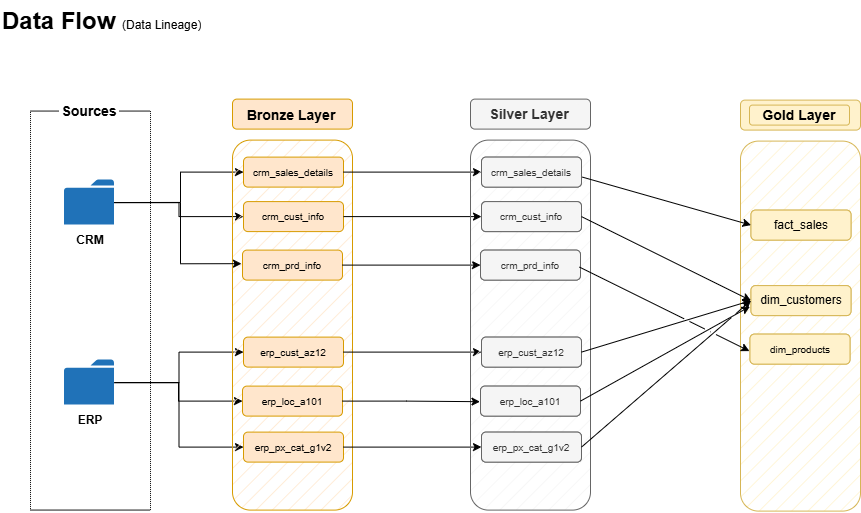

The diagram above was exported from draw.io. Its source (the exported page's mxGraphModel, read from the mxfile embedded in the PNG):
<mxGraphModel dx="1133" dy="835" grid="1" gridSize="10" guides="1" tooltips="1" connect="1" arrows="1" fold="1" page="1" pageScale="1" pageWidth="1100" pageHeight="1700" math="0" shadow="0">
  <root>
    <mxCell id="0" />
    <mxCell id="1" parent="0" />
    <mxCell id="Wqx-oLjpReKwjN9GLfbl-2" parent="1" style="text;html=1;whiteSpace=wrap;overflow=hidden;rounded=0;" value="&lt;h1 style=&quot;margin-top: 0px;&quot;&gt;Data Flow&amp;nbsp;&lt;span style=&quot;background-color: transparent; color: light-dark(rgb(0, 0, 0), rgb(255, 255, 255)); font-size: 12px; font-weight: normal;&quot;&gt;(Data Lineage)&lt;/span&gt;&lt;/h1&gt;" vertex="1">
      <mxGeometry height="50" width="290" x="10" y="10" as="geometry" />
    </mxCell>
    <mxCell id="Wqx-oLjpReKwjN9GLfbl-3" parent="1" style="rounded=0;whiteSpace=wrap;html=1;fillColor=none;dashed=1;dashPattern=1 1;" value="" vertex="1">
      <mxGeometry height="399" width="120" x="40" y="121" as="geometry" />
    </mxCell>
    <mxCell id="Wqx-oLjpReKwjN9GLfbl-4" parent="1" style="text;html=1;whiteSpace=wrap;strokeColor=none;fillColor=default;align=center;verticalAlign=middle;rounded=0;" value="&lt;font style=&quot;font-size: 14px;&quot;&gt;&lt;b&gt;Sources&lt;/b&gt;&lt;/font&gt;" vertex="1">
      <mxGeometry height="30" width="60" x="69" y="106" as="geometry" />
    </mxCell>
    <mxCell id="Wqx-oLjpReKwjN9GLfbl-28" edge="1" parent="1" style="edgeStyle=orthogonalEdgeStyle;rounded=0;orthogonalLoop=1;jettySize=auto;html=1;entryX=0;entryY=0.5;entryDx=0;entryDy=0;" target="Wqx-oLjpReKwjN9GLfbl-14">
      <mxGeometry relative="1" as="geometry">
        <Array as="points">
          <mxPoint x="190" y="212.43" />
          <mxPoint x="190" y="182" />
        </Array>
        <mxPoint x="120" y="212.43" as="sourcePoint" />
      </mxGeometry>
    </mxCell>
    <mxCell id="Wqx-oLjpReKwjN9GLfbl-29" edge="1" parent="1" source="Wqx-oLjpReKwjN9GLfbl-6" style="edgeStyle=orthogonalEdgeStyle;rounded=0;orthogonalLoop=1;jettySize=auto;html=1;entryX=0;entryY=0.5;entryDx=0;entryDy=0;" target="Wqx-oLjpReKwjN9GLfbl-16">
      <mxGeometry relative="1" as="geometry" />
    </mxCell>
    <mxCell id="Wqx-oLjpReKwjN9GLfbl-6" parent="1" style="sketch=0;pointerEvents=1;shadow=0;dashed=0;html=1;strokeColor=none;labelPosition=center;verticalLabelPosition=bottom;verticalAlign=top;outlineConnect=0;align=center;shape=mxgraph.office.concepts.folder;fillColor=#2072B8;" value="" vertex="1">
      <mxGeometry height="45" width="50" x="74" y="190" as="geometry" />
    </mxCell>
    <mxCell id="Wqx-oLjpReKwjN9GLfbl-7" parent="1" style="text;html=1;whiteSpace=wrap;strokeColor=none;fillColor=none;align=center;verticalAlign=middle;rounded=0;" value="&lt;b&gt;CRM&lt;/b&gt;" vertex="1">
      <mxGeometry height="30" width="60" x="70" y="235" as="geometry" />
    </mxCell>
    <mxCell id="Wqx-oLjpReKwjN9GLfbl-31" edge="1" parent="1" source="Wqx-oLjpReKwjN9GLfbl-8" style="edgeStyle=orthogonalEdgeStyle;rounded=0;orthogonalLoop=1;jettySize=auto;html=1;entryX=0;entryY=0.5;entryDx=0;entryDy=0;" target="Wqx-oLjpReKwjN9GLfbl-23">
      <mxGeometry relative="1" as="geometry" />
    </mxCell>
    <mxCell id="Wqx-oLjpReKwjN9GLfbl-32" edge="1" parent="1" source="Wqx-oLjpReKwjN9GLfbl-8" style="edgeStyle=orthogonalEdgeStyle;rounded=0;orthogonalLoop=1;jettySize=auto;html=1;entryX=0;entryY=0.5;entryDx=0;entryDy=0;" target="Wqx-oLjpReKwjN9GLfbl-25">
      <mxGeometry relative="1" as="geometry" />
    </mxCell>
    <mxCell id="Wqx-oLjpReKwjN9GLfbl-33" edge="1" parent="1" source="Wqx-oLjpReKwjN9GLfbl-8" style="edgeStyle=orthogonalEdgeStyle;rounded=0;orthogonalLoop=1;jettySize=auto;html=1;entryX=0;entryY=0.5;entryDx=0;entryDy=0;" target="Wqx-oLjpReKwjN9GLfbl-27">
      <mxGeometry relative="1" as="geometry" />
    </mxCell>
    <mxCell id="Wqx-oLjpReKwjN9GLfbl-8" parent="1" style="sketch=0;pointerEvents=1;shadow=0;dashed=0;html=1;strokeColor=none;labelPosition=center;verticalLabelPosition=bottom;verticalAlign=top;outlineConnect=0;align=center;shape=mxgraph.office.concepts.folder;fillColor=#2072B8;" value="" vertex="1">
      <mxGeometry height="45" width="50" x="74" y="370" as="geometry" />
    </mxCell>
    <mxCell id="Wqx-oLjpReKwjN9GLfbl-9" parent="1" style="text;html=1;whiteSpace=wrap;strokeColor=none;fillColor=none;align=center;verticalAlign=middle;rounded=0;" value="&lt;b&gt;ERP&lt;/b&gt;" vertex="1">
      <mxGeometry height="30" width="60" x="70" y="415" as="geometry" />
    </mxCell>
    <mxCell id="Wqx-oLjpReKwjN9GLfbl-10" parent="1" style="rounded=1;whiteSpace=wrap;html=1;fillColor=#ffe6cc;strokeColor=#d79b00;fillStyle=hatch;" value="" vertex="1">
      <mxGeometry height="370" width="120" x="242" y="150" as="geometry" />
    </mxCell>
    <mxCell id="Wqx-oLjpReKwjN9GLfbl-11" parent="1" style="rounded=1;whiteSpace=wrap;html=1;fillColor=#ffe6cc;strokeColor=#d79b00;" value="" vertex="1">
      <mxGeometry height="30" width="120" x="242" y="109" as="geometry" />
    </mxCell>
    <mxCell id="Wqx-oLjpReKwjN9GLfbl-12" parent="1" style="text;html=1;whiteSpace=wrap;strokeColor=none;fillColor=none;align=center;verticalAlign=middle;rounded=0;" value="&lt;b&gt;&lt;font style=&quot;font-size: 14px;&quot;&gt;Bronze Layer&lt;/font&gt;&lt;/b&gt;" vertex="1">
      <mxGeometry height="30" width="100" x="251" y="110" as="geometry" />
    </mxCell>
    <mxCell id="Wqx-oLjpReKwjN9GLfbl-13" parent="1" style="rounded=1;whiteSpace=wrap;html=1;fillColor=#ffe6cc;strokeColor=#d79b00;" value="" vertex="1">
      <mxGeometry height="30" width="100" x="253" y="167" as="geometry" />
    </mxCell>
    <mxCell id="Wqx-oLjpReKwjN9GLfbl-49" edge="1" parent="1" source="Wqx-oLjpReKwjN9GLfbl-14" style="edgeStyle=orthogonalEdgeStyle;rounded=0;orthogonalLoop=1;jettySize=auto;html=1;entryX=0;entryY=0.5;entryDx=0;entryDy=0;exitX=1;exitY=0.5;exitDx=0;exitDy=0;" target="Wqx-oLjpReKwjN9GLfbl-38">
      <mxGeometry relative="1" as="geometry">
        <Array as="points" />
      </mxGeometry>
    </mxCell>
    <mxCell id="Wqx-oLjpReKwjN9GLfbl-14" parent="1" style="text;html=1;whiteSpace=wrap;strokeColor=none;fillColor=none;align=center;verticalAlign=middle;rounded=0;" value="&lt;font style=&quot;font-size: 10px;&quot;&gt;crm_sales_details&lt;/font&gt;" vertex="1">
      <mxGeometry height="30" width="100" x="253" y="167" as="geometry" />
    </mxCell>
    <mxCell id="Wqx-oLjpReKwjN9GLfbl-15" parent="1" style="rounded=1;whiteSpace=wrap;html=1;fillColor=#ffe6cc;strokeColor=#d79b00;" value="" vertex="1">
      <mxGeometry height="30" width="100" x="253" y="211.5" as="geometry" />
    </mxCell>
    <mxCell id="Wqx-oLjpReKwjN9GLfbl-51" edge="1" parent="1" source="Wqx-oLjpReKwjN9GLfbl-16" style="edgeStyle=orthogonalEdgeStyle;rounded=0;orthogonalLoop=1;jettySize=auto;html=1;entryX=0;entryY=0.5;entryDx=0;entryDy=0;exitX=1;exitY=0.5;exitDx=0;exitDy=0;" target="Wqx-oLjpReKwjN9GLfbl-40">
      <mxGeometry relative="1" as="geometry" />
    </mxCell>
    <mxCell id="Wqx-oLjpReKwjN9GLfbl-16" parent="1" style="text;html=1;whiteSpace=wrap;strokeColor=none;fillColor=none;align=center;verticalAlign=middle;rounded=0;" value="&lt;font style=&quot;font-size: 10px;&quot;&gt;crm_cust_info&lt;/font&gt;" vertex="1">
      <mxGeometry height="30" width="100" x="253" y="211.5" as="geometry" />
    </mxCell>
    <mxCell id="Wqx-oLjpReKwjN9GLfbl-17" parent="1" style="rounded=1;whiteSpace=wrap;html=1;fillColor=#ffe6cc;strokeColor=#d79b00;" value="" vertex="1">
      <mxGeometry height="30" width="100" x="252" y="260" as="geometry" />
    </mxCell>
    <mxCell id="Wqx-oLjpReKwjN9GLfbl-52" edge="1" parent="1" source="Wqx-oLjpReKwjN9GLfbl-18" style="edgeStyle=orthogonalEdgeStyle;rounded=0;orthogonalLoop=1;jettySize=auto;html=1;entryX=0;entryY=0.5;entryDx=0;entryDy=0;exitX=1;exitY=0.5;exitDx=0;exitDy=0;" target="Wqx-oLjpReKwjN9GLfbl-42">
      <mxGeometry relative="1" as="geometry" />
    </mxCell>
    <mxCell id="Wqx-oLjpReKwjN9GLfbl-18" parent="1" style="text;html=1;whiteSpace=wrap;strokeColor=none;fillColor=none;align=center;verticalAlign=middle;rounded=0;" value="&lt;font style=&quot;font-size: 10px;&quot;&gt;crm_prd_info&lt;/font&gt;" vertex="1">
      <mxGeometry height="30" width="100" x="252" y="260" as="geometry" />
    </mxCell>
    <mxCell id="Wqx-oLjpReKwjN9GLfbl-22" parent="1" style="rounded=1;whiteSpace=wrap;html=1;fillColor=#ffe6cc;strokeColor=#d79b00;" value="" vertex="1">
      <mxGeometry height="30" width="100" x="253" y="347" as="geometry" />
    </mxCell>
    <mxCell id="Wqx-oLjpReKwjN9GLfbl-53" edge="1" parent="1" source="Wqx-oLjpReKwjN9GLfbl-23" style="edgeStyle=orthogonalEdgeStyle;rounded=0;orthogonalLoop=1;jettySize=auto;html=1;entryX=0;entryY=0.5;entryDx=0;entryDy=0;exitX=1;exitY=0.5;exitDx=0;exitDy=0;" target="Wqx-oLjpReKwjN9GLfbl-44">
      <mxGeometry relative="1" as="geometry" />
    </mxCell>
    <mxCell id="Wqx-oLjpReKwjN9GLfbl-23" parent="1" style="text;html=1;whiteSpace=wrap;strokeColor=none;fillColor=none;align=center;verticalAlign=middle;rounded=0;" value="&lt;font style=&quot;font-size: 10px;&quot;&gt;erp_cust_az12&lt;/font&gt;" vertex="1">
      <mxGeometry height="30" width="100" x="253" y="347" as="geometry" />
    </mxCell>
    <mxCell id="Wqx-oLjpReKwjN9GLfbl-24" parent="1" style="rounded=1;whiteSpace=wrap;html=1;fillColor=#ffe6cc;strokeColor=#d79b00;" value="" vertex="1">
      <mxGeometry height="30" width="100" x="252" y="396" as="geometry" />
    </mxCell>
    <mxCell id="Wqx-oLjpReKwjN9GLfbl-25" parent="1" style="text;html=1;whiteSpace=wrap;strokeColor=none;fillColor=none;align=center;verticalAlign=middle;rounded=0;" value="&lt;font style=&quot;font-size: 10px;&quot;&gt;erp_loc_a101&lt;/font&gt;" vertex="1">
      <mxGeometry height="30" width="100" x="252" y="396" as="geometry" />
    </mxCell>
    <mxCell id="Wqx-oLjpReKwjN9GLfbl-26" parent="1" style="rounded=1;whiteSpace=wrap;html=1;fillColor=#ffe6cc;strokeColor=#d79b00;" value="" vertex="1">
      <mxGeometry height="30" width="100" x="253" y="442" as="geometry" />
    </mxCell>
    <mxCell id="Wqx-oLjpReKwjN9GLfbl-55" edge="1" parent="1" source="Wqx-oLjpReKwjN9GLfbl-27" style="edgeStyle=orthogonalEdgeStyle;rounded=0;orthogonalLoop=1;jettySize=auto;html=1;entryX=0;entryY=0.5;entryDx=0;entryDy=0;exitX=1;exitY=0.5;exitDx=0;exitDy=0;" target="Wqx-oLjpReKwjN9GLfbl-48">
      <mxGeometry relative="1" as="geometry" />
    </mxCell>
    <mxCell id="Wqx-oLjpReKwjN9GLfbl-27" parent="1" style="text;html=1;whiteSpace=wrap;strokeColor=none;fillColor=none;align=center;verticalAlign=middle;rounded=0;" value="&lt;font style=&quot;font-size: 10px;&quot;&gt;erp_px_cat_g1v2&lt;/font&gt;" vertex="1">
      <mxGeometry height="30" width="100" x="253" y="442" as="geometry" />
    </mxCell>
    <mxCell id="Wqx-oLjpReKwjN9GLfbl-30" edge="1" parent="1" source="Wqx-oLjpReKwjN9GLfbl-6" style="edgeStyle=orthogonalEdgeStyle;rounded=0;orthogonalLoop=1;jettySize=auto;html=1;entryX=0.075;entryY=0.334;entryDx=0;entryDy=0;entryPerimeter=0;" target="Wqx-oLjpReKwjN9GLfbl-10">
      <mxGeometry relative="1" as="geometry">
        <Array as="points">
          <mxPoint x="190" y="212.43" />
          <mxPoint x="190" y="273.57" />
        </Array>
      </mxGeometry>
    </mxCell>
    <mxCell id="Wqx-oLjpReKwjN9GLfbl-34" parent="1" style="rounded=1;whiteSpace=wrap;html=1;fillColor=#f5f5f5;strokeColor=#666666;fillStyle=hatch;fontColor=#333333;" value="" vertex="1">
      <mxGeometry height="370" width="120" x="480" y="150" as="geometry" />
    </mxCell>
    <mxCell id="Wqx-oLjpReKwjN9GLfbl-35" parent="1" style="rounded=1;whiteSpace=wrap;html=1;fillColor=#f5f5f5;strokeColor=#666666;fontColor=#333333;" value="" vertex="1">
      <mxGeometry height="30" width="120" x="480" y="109" as="geometry" />
    </mxCell>
    <mxCell id="Wqx-oLjpReKwjN9GLfbl-36" parent="1" style="text;html=1;whiteSpace=wrap;strokeColor=none;fillColor=#f5f5f5;align=center;verticalAlign=middle;rounded=1;fontColor=#333333;" value="&lt;b&gt;&lt;font style=&quot;font-size: 14px;&quot;&gt;Silver Layer&lt;/font&gt;&lt;/b&gt;" vertex="1">
      <mxGeometry height="20" width="100" x="489" y="114" as="geometry" />
    </mxCell>
    <mxCell id="Wqx-oLjpReKwjN9GLfbl-37" parent="1" style="rounded=1;whiteSpace=wrap;html=1;fillColor=#f5f5f5;strokeColor=#666666;fontColor=#333333;" value="" vertex="1">
      <mxGeometry height="30" width="100" x="491" y="167" as="geometry" />
    </mxCell>
    <mxCell id="Wqx-oLjpReKwjN9GLfbl-38" parent="1" style="text;html=1;whiteSpace=wrap;strokeColor=#666666;fillColor=#f5f5f5;align=center;verticalAlign=middle;rounded=1;fontColor=#333333;" value="&lt;font style=&quot;font-size: 10px;&quot;&gt;crm_sales_details&lt;/font&gt;" vertex="1">
      <mxGeometry height="30" width="100" x="491" y="167" as="geometry" />
    </mxCell>
    <mxCell id="Wqx-oLjpReKwjN9GLfbl-39" parent="1" style="rounded=1;whiteSpace=wrap;html=1;fillColor=#f5f5f5;strokeColor=#666666;fontColor=#333333;" value="" vertex="1">
      <mxGeometry height="30" width="100" x="491" y="211.5" as="geometry" />
    </mxCell>
    <mxCell id="Wqx-oLjpReKwjN9GLfbl-40" parent="1" style="text;html=1;whiteSpace=wrap;strokeColor=#666666;fillColor=#f5f5f5;align=center;verticalAlign=middle;rounded=1;fontColor=#333333;" value="&lt;font style=&quot;font-size: 10px;&quot;&gt;crm_cust_info&lt;/font&gt;" vertex="1">
      <mxGeometry height="30" width="100" x="491" y="211.5" as="geometry" />
    </mxCell>
    <mxCell id="Wqx-oLjpReKwjN9GLfbl-41" parent="1" style="rounded=1;whiteSpace=wrap;html=1;fillColor=#f5f5f5;strokeColor=#666666;fontColor=#333333;" value="" vertex="1">
      <mxGeometry height="30" width="100" x="490" y="260" as="geometry" />
    </mxCell>
    <mxCell id="Wqx-oLjpReKwjN9GLfbl-42" parent="1" style="text;html=1;whiteSpace=wrap;strokeColor=#666666;fillColor=#f5f5f5;align=center;verticalAlign=middle;rounded=1;fontColor=#333333;" value="&lt;font style=&quot;font-size: 10px;&quot;&gt;crm_prd_info&lt;/font&gt;" vertex="1">
      <mxGeometry height="30" width="100" x="490" y="260" as="geometry" />
    </mxCell>
    <mxCell id="Wqx-oLjpReKwjN9GLfbl-43" parent="1" style="rounded=1;whiteSpace=wrap;html=1;fillColor=#f5f5f5;strokeColor=#666666;fontColor=#333333;" value="" vertex="1">
      <mxGeometry height="30" width="100" x="491" y="347" as="geometry" />
    </mxCell>
    <mxCell id="Wqx-oLjpReKwjN9GLfbl-44" parent="1" style="text;html=1;whiteSpace=wrap;strokeColor=#666666;fillColor=#f5f5f5;align=center;verticalAlign=middle;rounded=1;fontColor=#333333;" value="&lt;font style=&quot;font-size: 10px;&quot;&gt;erp_cust_az12&lt;/font&gt;" vertex="1">
      <mxGeometry height="30" width="100" x="491" y="347" as="geometry" />
    </mxCell>
    <mxCell id="Wqx-oLjpReKwjN9GLfbl-45" parent="1" style="rounded=1;whiteSpace=wrap;html=1;fillColor=#f5f5f5;strokeColor=#666666;fontColor=#333333;" value="" vertex="1">
      <mxGeometry height="30" width="100" x="490" y="396" as="geometry" />
    </mxCell>
    <mxCell id="Wqx-oLjpReKwjN9GLfbl-46" parent="1" style="text;html=1;whiteSpace=wrap;strokeColor=#666666;fillColor=#f5f5f5;align=center;verticalAlign=middle;rounded=1;fontColor=#333333;" value="&lt;font style=&quot;font-size: 10px;&quot;&gt;erp_loc_a101&lt;/font&gt;" vertex="1">
      <mxGeometry height="30" width="100" x="490" y="396" as="geometry" />
    </mxCell>
    <mxCell id="Wqx-oLjpReKwjN9GLfbl-47" parent="1" style="rounded=1;whiteSpace=wrap;html=1;fillColor=#f5f5f5;strokeColor=#666666;fontColor=#333333;" value="" vertex="1">
      <mxGeometry height="30" width="100" x="491" y="442" as="geometry" />
    </mxCell>
    <mxCell id="Wqx-oLjpReKwjN9GLfbl-48" parent="1" style="text;html=1;whiteSpace=wrap;strokeColor=#666666;fillColor=#f5f5f5;align=center;verticalAlign=middle;rounded=1;fontColor=#333333;" value="&lt;font style=&quot;font-size: 10px;&quot;&gt;erp_px_cat_g1v2&lt;/font&gt;" vertex="1">
      <mxGeometry height="30" width="100" x="491" y="442" as="geometry" />
    </mxCell>
    <mxCell id="Wqx-oLjpReKwjN9GLfbl-54" edge="1" parent="1" source="Wqx-oLjpReKwjN9GLfbl-25" style="edgeStyle=orthogonalEdgeStyle;rounded=0;orthogonalLoop=1;jettySize=auto;html=1;entryX=0.079;entryY=0.707;entryDx=0;entryDy=0;entryPerimeter=0;exitX=1;exitY=0.5;exitDx=0;exitDy=0;" target="Wqx-oLjpReKwjN9GLfbl-34">
      <mxGeometry relative="1" as="geometry" />
    </mxCell>
    <mxCell id="Wqx-oLjpReKwjN9GLfbl-56" parent="1" style="rounded=1;whiteSpace=wrap;html=1;fillColor=#fff2cc;strokeColor=#d6b656;fillStyle=hatch;" value="" vertex="1">
      <mxGeometry height="370" width="120" x="750" y="151" as="geometry" />
    </mxCell>
    <mxCell id="Wqx-oLjpReKwjN9GLfbl-57" parent="1" style="rounded=1;whiteSpace=wrap;html=1;fillColor=#fff2cc;strokeColor=#d6b656;" value="" vertex="1">
      <mxGeometry height="30" width="120" x="750" y="110" as="geometry" />
    </mxCell>
    <mxCell id="Wqx-oLjpReKwjN9GLfbl-58" parent="1" style="text;html=1;whiteSpace=wrap;strokeColor=#d6b656;fillColor=#fff2cc;align=center;verticalAlign=middle;rounded=1;" value="&lt;b&gt;&lt;font style=&quot;font-size: 14px;&quot;&gt;Gold Layer&lt;/font&gt;&lt;/b&gt;" vertex="1">
      <mxGeometry height="20" width="100" x="759" y="115" as="geometry" />
    </mxCell>
    <mxCell id="Wqx-oLjpReKwjN9GLfbl-59" parent="1" style="rounded=1;whiteSpace=wrap;html=1;fillColor=#fff2cc;strokeColor=#d6b656;" value="" vertex="1">
      <mxGeometry height="30" width="100" x="760.5" y="220" as="geometry" />
    </mxCell>
    <mxCell id="Wqx-oLjpReKwjN9GLfbl-60" parent="1" style="text;html=1;whiteSpace=wrap;strokeColor=#d6b656;fillColor=#fff2cc;align=center;verticalAlign=middle;rounded=1;" value="fact_sales" vertex="1">
      <mxGeometry height="30" width="100" x="760.5" y="220" as="geometry" />
    </mxCell>
    <mxCell id="Wqx-oLjpReKwjN9GLfbl-61" parent="1" style="rounded=1;whiteSpace=wrap;html=1;fillColor=#fff2cc;strokeColor=#d6b656;" value="" vertex="1">
      <mxGeometry height="30" width="100" x="760.5" y="295.5" as="geometry" />
    </mxCell>
    <mxCell id="Wqx-oLjpReKwjN9GLfbl-62" parent="1" style="text;html=1;whiteSpace=wrap;strokeColor=#d6b656;fillColor=#fff2cc;align=center;verticalAlign=middle;rounded=1;" value="dim_customers" vertex="1">
      <mxGeometry height="30" width="100" x="760.5" y="295.5" as="geometry" />
    </mxCell>
    <mxCell id="Wqx-oLjpReKwjN9GLfbl-63" parent="1" style="rounded=1;whiteSpace=wrap;html=1;fillColor=#fff2cc;strokeColor=#d6b656;" value="" vertex="1">
      <mxGeometry height="30" width="100" x="759.5" y="344" as="geometry" />
    </mxCell>
    <mxCell id="Wqx-oLjpReKwjN9GLfbl-64" parent="1" style="text;html=1;whiteSpace=wrap;strokeColor=#d6b656;fillColor=#fff2cc;align=center;verticalAlign=middle;rounded=1;" value="&lt;font style=&quot;font-size: 10px;&quot;&gt;dim_products&lt;/font&gt;" vertex="1">
      <mxGeometry height="30" width="100" x="759.5" y="344" as="geometry" />
    </mxCell>
    <mxCell id="Wqx-oLjpReKwjN9GLfbl-73" edge="1" parent="1" source="Wqx-oLjpReKwjN9GLfbl-34" style="endArrow=classic;html=1;rounded=0;exitX=0.932;exitY=0.1;exitDx=0;exitDy=0;exitPerimeter=0;entryX=0;entryY=0.5;entryDx=0;entryDy=0;jumpStyle=gap;" target="Wqx-oLjpReKwjN9GLfbl-60" value="">
      <mxGeometry height="50" relative="1" width="50" as="geometry">
        <mxPoint x="680" y="320" as="sourcePoint" />
        <mxPoint x="730" y="270" as="targetPoint" />
      </mxGeometry>
    </mxCell>
    <mxCell id="Wqx-oLjpReKwjN9GLfbl-74" edge="1" parent="1" source="Wqx-oLjpReKwjN9GLfbl-40" style="endArrow=classic;html=1;rounded=0;exitX=1;exitY=0.5;exitDx=0;exitDy=0;entryX=0;entryY=0.5;entryDx=0;entryDy=0;jumpStyle=gap;" target="Wqx-oLjpReKwjN9GLfbl-62" value="">
      <mxGeometry height="50" relative="1" width="50" as="geometry">
        <mxPoint x="589" y="265" as="sourcePoint" />
        <mxPoint x="758" y="313" as="targetPoint" />
      </mxGeometry>
    </mxCell>
    <mxCell id="Wqx-oLjpReKwjN9GLfbl-75" edge="1" parent="1" source="Wqx-oLjpReKwjN9GLfbl-44" style="endArrow=classic;html=1;rounded=0;exitX=1;exitY=0.5;exitDx=0;exitDy=0;entryX=0;entryY=0.5;entryDx=0;entryDy=0;jumpStyle=gap;" target="Wqx-oLjpReKwjN9GLfbl-62" value="">
      <mxGeometry height="50" relative="1" width="50" as="geometry">
        <mxPoint x="590" y="369" as="sourcePoint" />
        <mxPoint x="760" y="453" as="targetPoint" />
      </mxGeometry>
    </mxCell>
    <mxCell id="Wqx-oLjpReKwjN9GLfbl-76" edge="1" parent="1" source="Wqx-oLjpReKwjN9GLfbl-46" style="endArrow=classic;html=1;rounded=0;exitX=1;exitY=0.5;exitDx=0;exitDy=0;entryX=0.079;entryY=0.447;entryDx=0;entryDy=0;entryPerimeter=0;jumpStyle=gap;" target="Wqx-oLjpReKwjN9GLfbl-56" value="">
      <mxGeometry height="50" relative="1" width="50" as="geometry">
        <mxPoint x="589" y="415" as="sourcePoint" />
        <mxPoint x="759" y="364" as="targetPoint" />
      </mxGeometry>
    </mxCell>
    <mxCell id="Wqx-oLjpReKwjN9GLfbl-77" edge="1" parent="1" source="Wqx-oLjpReKwjN9GLfbl-48" style="endArrow=classic;html=1;rounded=0;exitX=1;exitY=0.5;exitDx=0;exitDy=0;entryX=0;entryY=0.5;entryDx=0;entryDy=0;jumpStyle=gap;" target="Wqx-oLjpReKwjN9GLfbl-62" value="">
      <mxGeometry height="50" relative="1" width="50" as="geometry">
        <mxPoint x="589" y="458.5" as="sourcePoint" />
        <mxPoint x="758" y="363.5" as="targetPoint" />
      </mxGeometry>
    </mxCell>
    <mxCell id="Wqx-oLjpReKwjN9GLfbl-78" edge="1" parent="1" style="endArrow=classic;html=1;rounded=0;exitX=1;exitY=0.5;exitDx=0;exitDy=0;entryX=0;entryY=0.5;entryDx=0;entryDy=0;jumpStyle=gap;" value="">
      <mxGeometry height="50" relative="1" width="50" as="geometry">
        <mxPoint x="589" y="277" as="sourcePoint" />
        <mxPoint x="759" y="361" as="targetPoint" />
      </mxGeometry>
    </mxCell>
  </root>
</mxGraphModel>